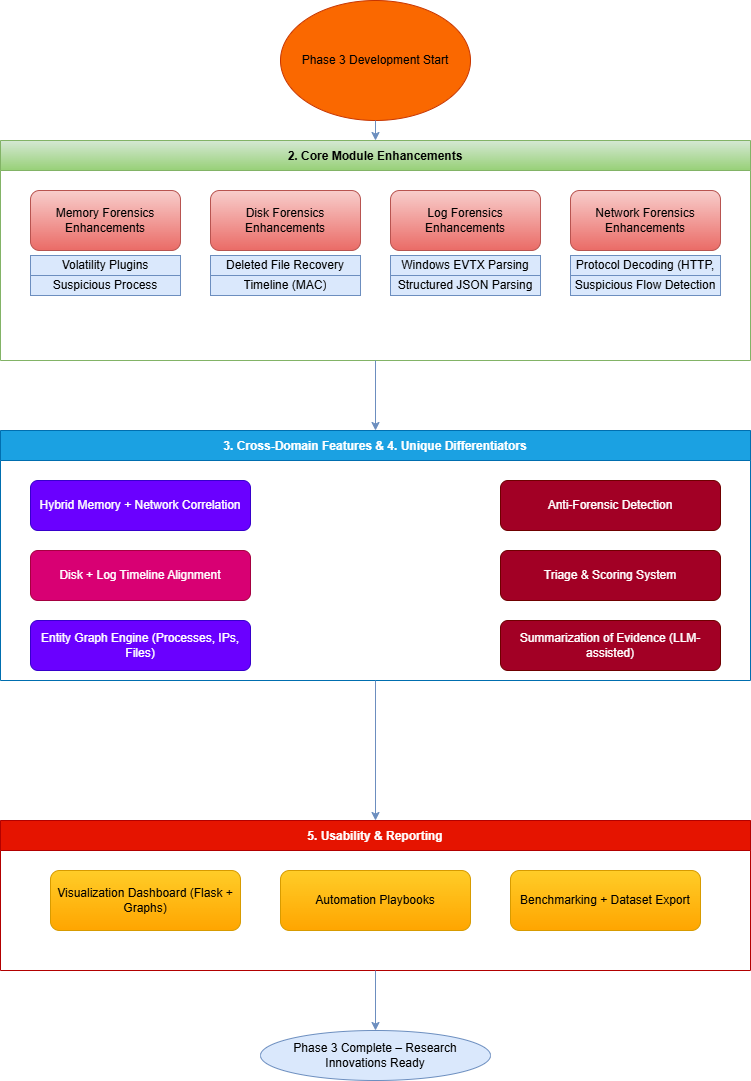

The diagram above was exported from draw.io. Its source (the exported page's mxGraphModel, read from the mxfile embedded in the PNG):
<mxGraphModel dx="862" dy="1565" grid="1" gridSize="10" guides="1" tooltips="1" connect="1" arrows="1" fold="1" page="1" pageScale="1" pageWidth="850" pageHeight="1100" background="#ffffff" math="0" shadow="0">
  <root>
    <mxCell id="0" />
    <mxCell id="1" parent="0" />
    <mxCell id="start_node" value="Phase 3 Development Start" style="ellipse;whiteSpace=wrap;html=1;fillColor=#fa6800;strokeColor=#C73500;fontColor=#000000;" parent="1" vertex="1">
      <mxGeometry x="330" y="-1086" width="190" height="120" as="geometry" />
    </mxCell>
    <mxCell id="start_conn" value="" style="endArrow=classic;html=1;exitX=0.5;exitY=1;entryX=0.5;entryY=0;fillColor=#dae8fc;strokeColor=#6c8ebf;" parent="1" source="start_node" target="core_container" edge="1">
      <mxGeometry width="50" height="50" relative="1" as="geometry">
        <mxPoint x="425" y="-946" as="sourcePoint" />
        <mxPoint x="425" y="-896" as="targetPoint" />
      </mxGeometry>
    </mxCell>
    <mxCell id="core_container" value="2. Core Module Enhancements" style="swimlane;startSize=30;fillColor=#d5e8d4;strokeColor=#82b366;gradientColor=#97d077;" parent="1" vertex="1">
      <mxGeometry x="50" y="-946" width="750" height="220" as="geometry" />
    </mxCell>
    <mxCell id="mem_forensics" value="Memory Forensics Enhancements" style="rounded=1;whiteSpace=wrap;html=1;fillColor=#f8cecc;strokeColor=#b85450;gradientColor=#ea6b66;" parent="core_container" vertex="1">
      <mxGeometry x="30" y="50" width="150" height="60" as="geometry" />
    </mxCell>
    <mxCell id="mem_volatility" value="Volatility Plugins" style="text;html=1;align=center;verticalAlign=middle;whiteSpace=wrap;overflow=hidden;fillColor=#dae8fc;strokeColor=#6c8ebf;" parent="core_container" vertex="1">
      <mxGeometry x="30" y="115" width="150" height="20" as="geometry" />
    </mxCell>
    <mxCell id="mem_suspicious" value="Suspicious Process Detection" style="text;html=1;align=center;verticalAlign=middle;whiteSpace=wrap;overflow=hidden;fillColor=#dae8fc;strokeColor=#6c8ebf;" parent="core_container" vertex="1">
      <mxGeometry x="30" y="135" width="150" height="20" as="geometry" />
    </mxCell>
    <mxCell id="disk_forensics" value="Disk Forensics Enhancements" style="rounded=1;whiteSpace=wrap;html=1;fillColor=#f8cecc;strokeColor=#b85450;gradientColor=#ea6b66;" parent="core_container" vertex="1">
      <mxGeometry x="210" y="50" width="150" height="60" as="geometry" />
    </mxCell>
    <mxCell id="disk_deleted" value="Deleted File Recovery" style="text;html=1;align=center;verticalAlign=middle;whiteSpace=wrap;overflow=hidden;fillColor=#dae8fc;strokeColor=#6c8ebf;" parent="core_container" vertex="1">
      <mxGeometry x="210" y="115" width="150" height="20" as="geometry" />
    </mxCell>
    <mxCell id="disk_timeline" value="Timeline (MAC)" style="text;html=1;align=center;verticalAlign=middle;whiteSpace=wrap;overflow=hidden;fillColor=#dae8fc;strokeColor=#6c8ebf;" parent="core_container" vertex="1">
      <mxGeometry x="210" y="135" width="150" height="20" as="geometry" />
    </mxCell>
    <mxCell id="log_forensics" value="Log Forensics Enhancements" style="rounded=1;whiteSpace=wrap;html=1;fillColor=#f8cecc;strokeColor=#b85450;gradientColor=#ea6b66;" parent="core_container" vertex="1">
      <mxGeometry x="390" y="50" width="150" height="60" as="geometry" />
    </mxCell>
    <mxCell id="log_evtx" value="Windows EVTX Parsing" style="text;html=1;align=center;verticalAlign=middle;whiteSpace=wrap;overflow=hidden;fillColor=#dae8fc;strokeColor=#6c8ebf;" parent="core_container" vertex="1">
      <mxGeometry x="390" y="115" width="150" height="20" as="geometry" />
    </mxCell>
    <mxCell id="log_json" value="Structured JSON Parsing" style="text;html=1;align=center;verticalAlign=middle;whiteSpace=wrap;overflow=hidden;fillColor=#dae8fc;strokeColor=#6c8ebf;" parent="core_container" vertex="1">
      <mxGeometry x="390" y="135" width="150" height="20" as="geometry" />
    </mxCell>
    <mxCell id="net_forensics" value="Network Forensics Enhancements" style="rounded=1;whiteSpace=wrap;html=1;fillColor=#f8cecc;strokeColor=#b85450;gradientColor=#ea6b66;" parent="core_container" vertex="1">
      <mxGeometry x="570" y="50" width="150" height="60" as="geometry" />
    </mxCell>
    <mxCell id="net_protocol" value="Protocol Decoding (HTTP, SMB)" style="text;html=1;align=center;verticalAlign=middle;whiteSpace=wrap;overflow=hidden;fillColor=#dae8fc;strokeColor=#6c8ebf;" parent="core_container" vertex="1">
      <mxGeometry x="570" y="115" width="150" height="20" as="geometry" />
    </mxCell>
    <mxCell id="net_suspicious" value="Suspicious Flow Detection" style="text;html=1;align=center;verticalAlign=middle;whiteSpace=wrap;overflow=hidden;fillColor=#dae8fc;strokeColor=#6c8ebf;" parent="core_container" vertex="1">
      <mxGeometry x="570" y="135" width="150" height="20" as="geometry" />
    </mxCell>
    <mxCell id="core_conn" value="" style="endArrow=classic;html=1;exitX=0.5;exitY=1;entryX=0.5;entryY=0;fillColor=#dae8fc;strokeColor=#6c8ebf;" parent="1" source="core_container" target="cross_container" edge="1">
      <mxGeometry width="50" height="50" relative="1" as="geometry">
        <mxPoint x="425" y="-556" as="sourcePoint" />
        <mxPoint x="425" y="-506" as="targetPoint" />
      </mxGeometry>
    </mxCell>
    <mxCell id="cross_container" value="3. Cross-Domain Features &amp; 4. Unique Differentiators" style="swimlane;startSize=30;fillColor=#1ba1e2;strokeColor=#006EAF;fontColor=#ffffff;" parent="1" vertex="1">
      <mxGeometry x="50" y="-656" width="750" height="250" as="geometry" />
    </mxCell>
    <mxCell id="hybrid_corr" value="Hybrid Memory + Network Correlation" style="rounded=1;whiteSpace=wrap;html=1;fillColor=#6a00ff;strokeColor=#3700CC;fontColor=#ffffff;" parent="cross_container" vertex="1">
      <mxGeometry x="30" y="50" width="220" height="50" as="geometry" />
    </mxCell>
    <mxCell id="disk_log_align" value="Disk + Log Timeline Alignment" style="rounded=1;whiteSpace=wrap;html=1;fillColor=#d80073;strokeColor=#A50040;fontColor=#ffffff;" parent="cross_container" vertex="1">
      <mxGeometry x="30" y="120" width="220" height="50" as="geometry" />
    </mxCell>
    <mxCell id="entity_graph" value="Entity Graph Engine (Processes, IPs, Files)" style="rounded=1;whiteSpace=wrap;html=1;fillColor=#6a00ff;strokeColor=#3700CC;fontColor=#ffffff;" parent="cross_container" vertex="1">
      <mxGeometry x="30" y="190" width="220" height="50" as="geometry" />
    </mxCell>
    <mxCell id="anti_forensic" value="Anti-Forensic Detection" style="rounded=1;whiteSpace=wrap;html=1;fillColor=#a20025;strokeColor=#6F0000;fontColor=#ffffff;" parent="cross_container" vertex="1">
      <mxGeometry x="500" y="50" width="220" height="50" as="geometry" />
    </mxCell>
    <mxCell id="triage_scoring" value="Triage &amp; Scoring System" style="rounded=1;whiteSpace=wrap;html=1;fillColor=#a20025;strokeColor=#6F0000;fontColor=#ffffff;" parent="cross_container" vertex="1">
      <mxGeometry x="500" y="120" width="220" height="50" as="geometry" />
    </mxCell>
    <mxCell id="llm_summarization" value="Summarization of Evidence (LLM-assisted)" style="rounded=1;whiteSpace=wrap;html=1;fillColor=#a20025;strokeColor=#6F0000;fontColor=#ffffff;" parent="cross_container" vertex="1">
      <mxGeometry x="500" y="190" width="220" height="50" as="geometry" />
    </mxCell>
    <mxCell id="cross_conn" value="" style="endArrow=classic;html=1;exitX=0.5;exitY=1;entryX=0.5;entryY=0;fillColor=#dae8fc;strokeColor=#6c8ebf;" parent="1" source="cross_container" target="usability_container" edge="1">
      <mxGeometry width="50" height="50" relative="1" as="geometry">
        <mxPoint x="425" y="-276" as="sourcePoint" />
        <mxPoint x="425" y="-226" as="targetPoint" />
      </mxGeometry>
    </mxCell>
    <mxCell id="usability_container" value="5. Usability &amp; Reporting" style="swimlane;startSize=30;fillColor=#e51400;strokeColor=#B20000;fontColor=#ffffff;" parent="1" vertex="1">
      <mxGeometry x="50" y="-266" width="750" height="150" as="geometry" />
    </mxCell>
    <mxCell id="viz_dashboard" value="Visualization Dashboard (Flask + Graphs)" style="rounded=1;whiteSpace=wrap;html=1;fillColor=#ffcd28;strokeColor=#d79b00;gradientColor=#ffa500;" parent="usability_container" vertex="1">
      <mxGeometry x="50" y="50" width="190" height="60" as="geometry" />
    </mxCell>
    <mxCell id="automation" value="Automation Playbooks" style="rounded=1;whiteSpace=wrap;html=1;fillColor=#ffcd28;strokeColor=#d79b00;gradientColor=#ffa500;" parent="usability_container" vertex="1">
      <mxGeometry x="280" y="50" width="190" height="60" as="geometry" />
    </mxCell>
    <mxCell id="benchmarking" value="Benchmarking + Dataset Export" style="rounded=1;whiteSpace=wrap;html=1;fillColor=#ffcd28;strokeColor=#d79b00;gradientColor=#ffa500;" parent="usability_container" vertex="1">
      <mxGeometry x="510" y="50" width="190" height="60" as="geometry" />
    </mxCell>
    <mxCell id="usability_conn" value="" style="endArrow=classic;html=1;exitX=0.5;exitY=1;entryX=0.5;entryY=0;fillColor=#dae8fc;strokeColor=#6c8ebf;" parent="1" source="usability_container" target="end_node" edge="1">
      <mxGeometry width="50" height="50" relative="1" as="geometry">
        <mxPoint x="425" y="-106" as="sourcePoint" />
        <mxPoint x="425" y="-56" as="targetPoint" />
      </mxGeometry>
    </mxCell>
    <mxCell id="end_node" value="Phase 3 Complete – Research Innovations Ready" style="ellipse;whiteSpace=wrap;html=1;fillColor=#dae8fc;strokeColor=#6c8ebf;" parent="1" vertex="1">
      <mxGeometry x="310" y="-56" width="230" height="50" as="geometry" />
    </mxCell>
  </root>
</mxGraphModel>